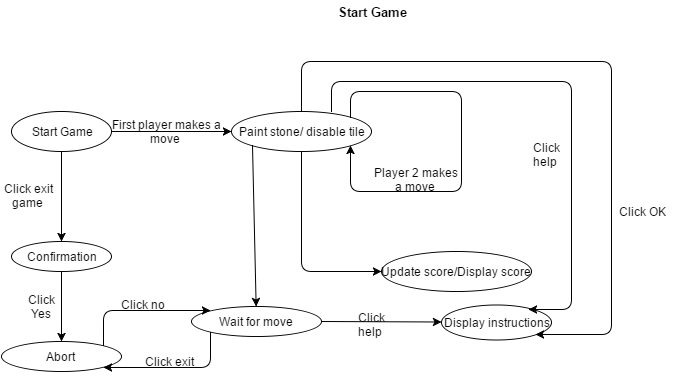

The diagram above was exported from draw.io. Its source (the exported page's mxGraphModel, read from the mxfile embedded in the PNG):
<mxGraphModel dx="847" dy="425" grid="1" gridSize="10" guides="1" tooltips="1" connect="1" arrows="1" fold="1" page="1" pageScale="1" pageWidth="826" pageHeight="1169" background="#ffffff" math="0" shadow="0">
  <root>
    <mxCell id="0" />
    <mxCell id="1" parent="0" />
    <mxCell id="2" value="&lt;font style=&quot;font-size: 13px&quot;&gt;&lt;b&gt;Start Game&lt;/b&gt;&lt;/font&gt;&lt;br&gt;" style="text;html=1;strokeColor=none;fillColor=none;align=center;verticalAlign=middle;whiteSpace=wrap;overflow=hidden;" parent="1" vertex="1">
      <mxGeometry x="420" y="40" width="80" height="20" as="geometry" />
    </mxCell>
    <mxCell id="3" value="Start Game&lt;br&gt;" style="ellipse;whiteSpace=wrap;html=1;fillColor=none;" parent="1" vertex="1">
      <mxGeometry x="100" y="150" width="100" height="40" as="geometry" />
    </mxCell>
    <mxCell id="4" value="" style="endArrow=classic;html=1;exitX=1;exitY=0.5;" parent="1" source="3" target="5" edge="1">
      <mxGeometry width="50" height="50" relative="1" as="geometry">
        <mxPoint x="250" y="170" as="sourcePoint" />
        <mxPoint x="360" y="170" as="targetPoint" />
      </mxGeometry>
    </mxCell>
    <mxCell id="5" value="Paint stone/ disable tile&lt;br&gt;" style="ellipse;whiteSpace=wrap;html=1;" parent="1" vertex="1">
      <mxGeometry x="320" y="150" width="140" height="40" as="geometry" />
    </mxCell>
    <mxCell id="11" value="" style="endArrow=classic;html=1;exitX=1;exitY=0;entryX=1;entryY=1;" parent="1" source="5" target="5" edge="1">
      <mxGeometry width="50" height="50" relative="1" as="geometry">
        <mxPoint x="430" y="150" as="sourcePoint" />
        <mxPoint x="450" y="230" as="targetPoint" />
        <Array as="points">
          <mxPoint x="439" y="130" />
          <mxPoint x="550" y="130" />
          <mxPoint x="550" y="230" />
          <mxPoint x="439" y="230" />
        </Array>
      </mxGeometry>
    </mxCell>
    <mxCell id="13" value="Player 2 makes a move &lt;br&gt;" style="text;html=1;strokeColor=none;fillColor=none;align=center;verticalAlign=middle;whiteSpace=wrap;overflow=hidden;" parent="1" vertex="1">
      <mxGeometry x="460" y="195" width="90" height="45" as="geometry" />
    </mxCell>
    <mxCell id="16" value="First player makes a move &lt;br&gt;" style="text;html=1;strokeColor=none;fillColor=none;align=center;verticalAlign=middle;whiteSpace=wrap;overflow=hidden;" parent="1" vertex="1">
      <mxGeometry x="200" y="145" width="110" height="50" as="geometry" />
    </mxCell>
    <mxCell id="17" value="" style="endArrow=classic;html=1;exitX=0;exitY=1;" parent="1" source="5" target="18" edge="1">
      <mxGeometry width="50" height="50" relative="1" as="geometry">
        <mxPoint x="360" y="280" as="sourcePoint" />
        <mxPoint x="341" y="320" as="targetPoint" />
      </mxGeometry>
    </mxCell>
    <mxCell id="18" value="Wait for move&lt;br&gt;" style="ellipse;whiteSpace=wrap;html=1;" parent="1" vertex="1">
      <mxGeometry x="280" y="345" width="130" height="30" as="geometry" />
    </mxCell>
    <mxCell id="19" value="" style="endArrow=classic;html=1;exitX=0.5;exitY=1;entryX=0;entryY=0.5;" parent="1" source="5" target="20" edge="1">
      <mxGeometry width="50" height="50" relative="1" as="geometry">
        <mxPoint x="440" y="310" as="sourcePoint" />
        <mxPoint x="530" y="310" as="targetPoint" />
        <Array as="points">
          <mxPoint x="390" y="310" />
        </Array>
      </mxGeometry>
    </mxCell>
    <mxCell id="20" value="Update score/Display score " style="ellipse;whiteSpace=wrap;html=1;strokeWidth=1;fillColor=none;" parent="1" vertex="1">
      <mxGeometry x="470" y="290" width="150" height="40" as="geometry" />
    </mxCell>
    <mxCell id="22" value="" style="endArrow=classic;html=1;exitX=0.5;exitY=1;entryX=0.5;entryY=0;" parent="1" source="3" target="23" edge="1">
      <mxGeometry width="50" height="50" relative="1" as="geometry">
        <mxPoint x="70" y="260" as="sourcePoint" />
        <mxPoint x="115" y="270" as="targetPoint" />
        <Array as="points" />
      </mxGeometry>
    </mxCell>
    <mxCell id="23" value="Confirmation" style="ellipse;whiteSpace=wrap;html=1;" parent="1" vertex="1">
      <mxGeometry x="100" y="280" width="100" height="30" as="geometry" />
    </mxCell>
    <mxCell id="26" value="" style="endArrow=classic;html=1;exitX=0.5;exitY=1;" parent="1" source="23" target="28" edge="1">
      <mxGeometry width="50" height="50" relative="1" as="geometry">
        <mxPoint x="110" y="390" as="sourcePoint" />
        <mxPoint x="150" y="370" as="targetPoint" />
      </mxGeometry>
    </mxCell>
    <mxCell id="28" value="Abort &lt;br&gt;" style="ellipse;whiteSpace=wrap;html=1;" parent="1" vertex="1">
      <mxGeometry x="90" y="380" width="120" height="30" as="geometry" />
    </mxCell>
    <mxCell id="29" value="" style="endArrow=classic;html=1;exitX=1;exitY=0;entryX=0;entryY=0;" parent="1" source="28" target="18" edge="1">
      <mxGeometry width="50" height="50" relative="1" as="geometry">
        <mxPoint x="190" y="390" as="sourcePoint" />
        <mxPoint x="240" y="340" as="targetPoint" />
        <Array as="points">
          <mxPoint x="192" y="349" />
        </Array>
      </mxGeometry>
    </mxCell>
    <mxCell id="30" value="" style="endArrow=classic;html=1;exitX=0;exitY=1;entryX=1;entryY=1;" parent="1" source="18" target="28" edge="1">
      <mxGeometry width="50" height="50" relative="1" as="geometry">
        <mxPoint x="270" y="450" as="sourcePoint" />
        <mxPoint x="320" y="400" as="targetPoint" />
        <Array as="points">
          <mxPoint x="299" y="406" />
        </Array>
      </mxGeometry>
    </mxCell>
    <mxCell id="31" value="Click no&lt;br&gt;" style="text;html=1;strokeColor=none;fillColor=none;align=center;verticalAlign=middle;whiteSpace=wrap;overflow=hidden;" parent="1" vertex="1">
      <mxGeometry x="198" y="333" width="65" height="20" as="geometry" />
    </mxCell>
    <mxCell id="32" value="Click exit&lt;br&gt;" style="text;html=1;strokeColor=none;fillColor=none;align=center;verticalAlign=middle;whiteSpace=wrap;overflow=hidden;" parent="1" vertex="1">
      <mxGeometry x="230" y="390" width="55" height="20" as="geometry" />
    </mxCell>
    <mxCell id="33" value="" style="endArrow=classic;html=1;exitX=1;exitY=0.5;" parent="1" source="18" target="34" edge="1">
      <mxGeometry width="50" height="50" relative="1" as="geometry">
        <mxPoint x="420" y="380" as="sourcePoint" />
        <mxPoint x="560" y="345" as="targetPoint" />
      </mxGeometry>
    </mxCell>
    <mxCell id="34" value="Display instructions&lt;br&gt;" style="ellipse;whiteSpace=wrap;html=1;" parent="1" vertex="1">
      <mxGeometry x="530" y="343" width="110" height="35" as="geometry" />
    </mxCell>
    <mxCell id="35" value="" style="endArrow=classic;html=1;exitX=0.5;exitY=0;entryX=1;entryY=1;" parent="1" source="5" target="34" edge="1">
      <mxGeometry width="50" height="50" relative="1" as="geometry">
        <mxPoint x="390" y="140" as="sourcePoint" />
        <mxPoint x="700" y="400" as="targetPoint" />
        <Array as="points">
          <mxPoint x="390" y="100" />
          <mxPoint x="700" y="100" />
          <mxPoint x="700" y="373" />
        </Array>
      </mxGeometry>
    </mxCell>
    <mxCell id="37" value="" style="endArrow=classic;html=1;exitX=0.714;exitY=0;exitPerimeter=0;entryX=0.791;entryY=0.143;entryPerimeter=0;" parent="1" source="5" target="34" edge="1">
      <mxGeometry width="50" height="50" relative="1" as="geometry">
        <mxPoint x="420" y="160" as="sourcePoint" />
        <mxPoint x="670" y="300" as="targetPoint" />
        <Array as="points">
          <mxPoint x="420" y="120" />
          <mxPoint x="660" y="120" />
          <mxPoint x="660" y="348" />
        </Array>
      </mxGeometry>
    </mxCell>
    <mxCell id="38" value="Click help &lt;br&gt;" style="text;html=1;strokeColor=none;fillColor=none;align=center;verticalAlign=middle;whiteSpace=wrap;overflow=hidden;" parent="1" vertex="1">
      <mxGeometry x="610" y="175" width="50" height="35" as="geometry" />
    </mxCell>
    <mxCell id="39" value="Click OK&lt;br&gt;" style="text;html=1;strokeColor=none;fillColor=none;align=center;verticalAlign=middle;whiteSpace=wrap;overflow=hidden;" parent="1" vertex="1">
      <mxGeometry x="700" y="240" width="60" height="20" as="geometry" />
    </mxCell>
    <mxCell id="41" value="Click help &lt;br&gt;" style="text;html=1;strokeColor=none;fillColor=none;align=center;verticalAlign=middle;whiteSpace=wrap;overflow=hidden;" parent="1" vertex="1">
      <mxGeometry x="435" y="345" width="50" height="35" as="geometry" />
    </mxCell>
    <mxCell id="42" value="Click exit game &lt;br&gt;" style="text;html=1;strokeColor=none;fillColor=none;align=center;verticalAlign=middle;whiteSpace=wrap;overflow=hidden;" parent="1" vertex="1">
      <mxGeometry x="90" y="210" width="55" height="47" as="geometry" />
    </mxCell>
    <mxCell id="44" value="Click Yes" style="text;html=1;strokeColor=none;fillColor=none;align=center;verticalAlign=middle;whiteSpace=wrap;overflow=hidden;" parent="1" vertex="1">
      <mxGeometry x="110" y="330" width="40" height="30" as="geometry" />
    </mxCell>
  </root>
</mxGraphModel>